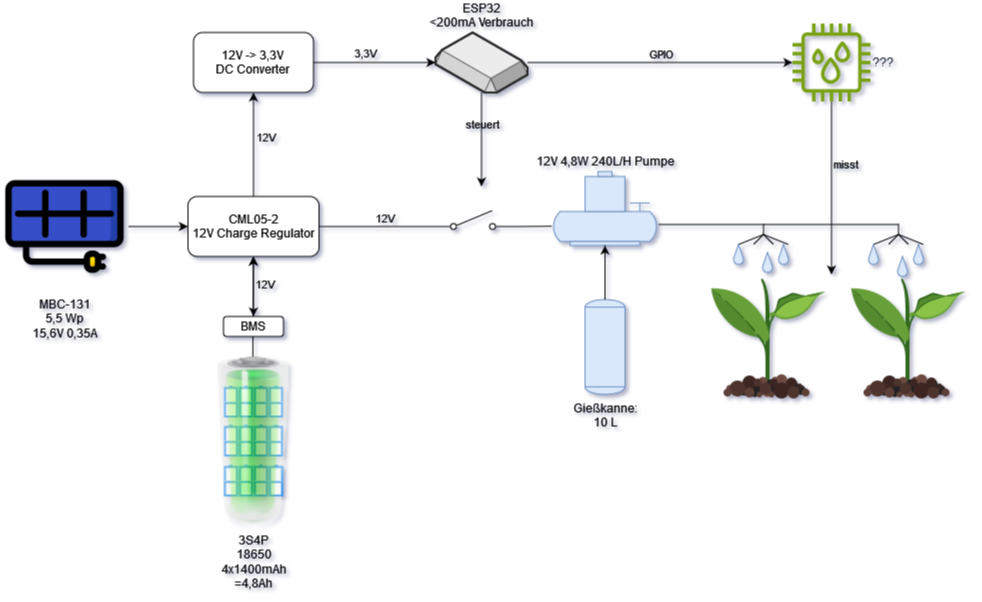

The diagram above was exported from draw.io. Its source (the exported page's mxGraphModel, read from the mxfile embedded in the PNG):
<mxGraphModel dx="1434" dy="791" grid="1" gridSize="10" guides="1" tooltips="1" connect="1" arrows="1" fold="1" page="1" pageScale="1" pageWidth="1169" pageHeight="827" background="#ffffff" math="0" shadow="1">
  <root>
    <mxCell id="0" />
    <mxCell id="1" parent="0" />
    <mxCell id="uNwkJ2060_JhU6KTZqCs-42" value="" style="edgeStyle=none;rounded=1;orthogonalLoop=1;jettySize=auto;html=1;" parent="1" target="uNwkJ2060_JhU6KTZqCs-1" edge="1">
      <mxGeometry relative="1" as="geometry">
        <mxPoint x="360.33333333333326" y="420" as="sourcePoint" />
      </mxGeometry>
    </mxCell>
    <mxCell id="uNwkJ2060_JhU6KTZqCs-2" value="" style="edgeStyle=orthogonalEdgeStyle;rounded=1;orthogonalLoop=1;jettySize=auto;html=1;" parent="1" source="SG_5UfDZLsI8UljBUngQ-3" target="uNwkJ2060_JhU6KTZqCs-1" edge="1">
      <mxGeometry relative="1" as="geometry" />
    </mxCell>
    <mxCell id="SG_5UfDZLsI8UljBUngQ-3" value="&lt;div&gt;MBC-131&lt;/div&gt;&lt;div&gt;5,5 Wp&lt;/div&gt;&lt;div&gt;15,6V 0,35A&lt;/div&gt;" style="shape=image;html=1;verticalAlign=top;verticalLabelPosition=bottom;labelBackgroundColor=none;imageAspect=0;aspect=fixed;image=https://cdn0.iconfinder.com/data/icons/green-world-colored/80/sun-solar-panel-green-energy-plug-128.png;labelPosition=center;align=center;rounded=1;" parent="1" vertex="1">
      <mxGeometry x="108" y="226" width="128" height="128" as="geometry" />
    </mxCell>
    <mxCell id="SG_5UfDZLsI8UljBUngQ-11" value="Gießkanne:&lt;br&gt;&lt;div&gt;10 L&lt;/div&gt;" style="shape=mxgraph.pid.vessels.tank;html=1;pointerEvents=1;align=center;verticalLabelPosition=bottom;verticalAlign=top;dashed=0;fillColor=#dae8fc;strokeColor=#6c8ebf;rounded=1;" parent="1" vertex="1">
      <mxGeometry x="692.5" y="363" width="40" height="95" as="geometry" />
    </mxCell>
    <mxCell id="SG_5UfDZLsI8UljBUngQ-13" value="12V 4,8W 240L/H Pumpe" style="shape=mxgraph.pid.pumps.submersible_pump;html=1;pointerEvents=1;align=center;verticalLabelPosition=top;verticalAlign=bottom;dashed=0;fillColor=#dae8fc;strokeColor=#6c8ebf;labelPosition=center;rounded=1;" parent="1" vertex="1">
      <mxGeometry x="661" y="235" width="103" height="74" as="geometry" />
    </mxCell>
    <mxCell id="SG_5UfDZLsI8UljBUngQ-15" style="edgeStyle=orthogonalEdgeStyle;rounded=1;orthogonalLoop=1;jettySize=auto;html=1;entryX=0.5;entryY=1;entryDx=0;entryDy=0;entryPerimeter=0;" parent="1" source="SG_5UfDZLsI8UljBUngQ-11" target="SG_5UfDZLsI8UljBUngQ-13" edge="1">
      <mxGeometry relative="1" as="geometry" />
    </mxCell>
    <mxCell id="SG_5UfDZLsI8UljBUngQ-17" value="" style="shape=image;html=1;verticalAlign=top;verticalLabelPosition=bottom;labelBackgroundColor=#ffffff;imageAspect=0;aspect=fixed;image=https://cdn1.iconfinder.com/data/icons/icons-for-a-site-1/64/advantage_eco_friendly-128.png;rounded=1;" parent="1" vertex="1">
      <mxGeometry x="811" y="338" width="128" height="128" as="geometry" />
    </mxCell>
    <mxCell id="SG_5UfDZLsI8UljBUngQ-18" value="" style="shape=image;html=1;verticalAlign=top;verticalLabelPosition=bottom;labelBackgroundColor=#ffffff;imageAspect=0;aspect=fixed;image=https://cdn1.iconfinder.com/data/icons/icons-for-a-site-1/64/advantage_eco_friendly-128.png;rounded=1;" parent="1" vertex="1">
      <mxGeometry x="951" y="338" width="128" height="128" as="geometry" />
    </mxCell>
    <mxCell id="SG_5UfDZLsI8UljBUngQ-20" value="" style="verticalLabelPosition=bottom;outlineConnect=0;align=center;dashed=0;html=1;verticalAlign=top;shape=mxgraph.pid.misc.spraying_device;pointerEvents=1;rounded=1;" parent="1" vertex="1">
      <mxGeometry x="836" y="288" width="60" height="20" as="geometry" />
    </mxCell>
    <mxCell id="SG_5UfDZLsI8UljBUngQ-21" value="" style="verticalLabelPosition=bottom;verticalAlign=top;html=1;shape=mxgraph.basic.drop;fillColor=#dae8fc;strokeColor=#6c8ebf;rounded=1;" parent="1" vertex="1">
      <mxGeometry x="841" y="308" width="10" height="20" as="geometry" />
    </mxCell>
    <mxCell id="SG_5UfDZLsI8UljBUngQ-24" value="" style="verticalLabelPosition=bottom;verticalAlign=top;html=1;shape=mxgraph.basic.drop;fillColor=#dae8fc;strokeColor=#6c8ebf;rounded=1;" parent="1" vertex="1">
      <mxGeometry x="870" y="316" width="10" height="20" as="geometry" />
    </mxCell>
    <mxCell id="SG_5UfDZLsI8UljBUngQ-25" value="" style="verticalLabelPosition=bottom;verticalAlign=top;html=1;shape=mxgraph.basic.drop;fillColor=#dae8fc;strokeColor=#6c8ebf;rounded=1;" parent="1" vertex="1">
      <mxGeometry x="886" y="308" width="10" height="20" as="geometry" />
    </mxCell>
    <mxCell id="SG_5UfDZLsI8UljBUngQ-26" value="" style="verticalLabelPosition=bottom;outlineConnect=0;align=center;dashed=0;html=1;verticalAlign=top;shape=mxgraph.pid.misc.spraying_device;pointerEvents=1;rounded=1;" parent="1" vertex="1">
      <mxGeometry x="971" y="288" width="60" height="20" as="geometry" />
    </mxCell>
    <mxCell id="SG_5UfDZLsI8UljBUngQ-27" value="" style="verticalLabelPosition=bottom;verticalAlign=top;html=1;shape=mxgraph.basic.drop;fillColor=#dae8fc;strokeColor=#6c8ebf;rounded=1;" parent="1" vertex="1">
      <mxGeometry x="976" y="308" width="10" height="20" as="geometry" />
    </mxCell>
    <mxCell id="SG_5UfDZLsI8UljBUngQ-28" value="" style="verticalLabelPosition=bottom;verticalAlign=top;html=1;shape=mxgraph.basic.drop;fillColor=#dae8fc;strokeColor=#6c8ebf;rounded=1;" parent="1" vertex="1">
      <mxGeometry x="1005" y="320" width="10" height="20" as="geometry" />
    </mxCell>
    <mxCell id="SG_5UfDZLsI8UljBUngQ-29" value="" style="verticalLabelPosition=bottom;verticalAlign=top;html=1;shape=mxgraph.basic.drop;fillColor=#dae8fc;strokeColor=#6c8ebf;rounded=1;" parent="1" vertex="1">
      <mxGeometry x="1021" y="308" width="10" height="20" as="geometry" />
    </mxCell>
    <mxCell id="SG_5UfDZLsI8UljBUngQ-38" value="" style="endArrow=none;html=1;rounded=1;" parent="1" edge="1">
      <mxGeometry width="50" height="50" relative="1" as="geometry">
        <mxPoint x="871" y="288" as="sourcePoint" />
        <mxPoint x="971" y="288" as="targetPoint" />
      </mxGeometry>
    </mxCell>
    <mxCell id="SG_5UfDZLsI8UljBUngQ-40" value="" style="endArrow=none;html=1;rounded=1;" parent="1" edge="1">
      <mxGeometry width="50" height="50" relative="1" as="geometry">
        <mxPoint x="766" y="288" as="sourcePoint" />
        <mxPoint x="836" y="288" as="targetPoint" />
      </mxGeometry>
    </mxCell>
    <mxCell id="SG_5UfDZLsI8UljBUngQ-55" style="edgeStyle=orthogonalEdgeStyle;rounded=1;orthogonalLoop=1;jettySize=auto;html=1;" parent="1" source="itPiGZFmY9J-Glkmf1jX-1" target="SG_5UfDZLsI8UljBUngQ-45" edge="1">
      <mxGeometry relative="1" as="geometry">
        <mxPoint x="653" y="126" as="sourcePoint" />
      </mxGeometry>
    </mxCell>
    <mxCell id="SG_5UfDZLsI8UljBUngQ-56" value="GPIO" style="edgeLabel;html=1;align=center;verticalAlign=bottom;resizable=0;points=[];rounded=1;labelBackgroundColor=none;labelPosition=center;verticalLabelPosition=top;" parent="SG_5UfDZLsI8UljBUngQ-55" vertex="1" connectable="0">
      <mxGeometry relative="1" as="geometry">
        <mxPoint as="offset" />
      </mxGeometry>
    </mxCell>
    <mxCell id="wnVql5pKMNQYz3PM4dVK-10" style="edgeStyle=orthogonalEdgeStyle;rounded=1;orthogonalLoop=1;jettySize=auto;html=1;entryX=1;entryY=0;entryDx=0;entryDy=0;" parent="1" source="SG_5UfDZLsI8UljBUngQ-45" target="SG_5UfDZLsI8UljBUngQ-17" edge="1">
      <mxGeometry relative="1" as="geometry" />
    </mxCell>
    <mxCell id="wnVql5pKMNQYz3PM4dVK-11" value="misst" style="edgeLabel;html=1;align=left;verticalAlign=middle;resizable=0;points=[];rounded=1;labelPosition=right;verticalLabelPosition=middle;labelBackgroundColor=none;" parent="wnVql5pKMNQYz3PM4dVK-10" vertex="1" connectable="0">
      <mxGeometry x="-0.2821" relative="1" as="geometry">
        <mxPoint as="offset" />
      </mxGeometry>
    </mxCell>
    <mxCell id="SG_5UfDZLsI8UljBUngQ-45" value="&lt;div&gt;???&lt;/div&gt;" style="sketch=0;outlineConnect=0;fontColor=#232F3E;gradientColor=none;fillColor=#7AA116;strokeColor=none;dashed=0;verticalLabelPosition=middle;verticalAlign=middle;align=left;html=1;fontSize=12;fontStyle=0;aspect=fixed;pointerEvents=1;shape=mxgraph.aws4.iot_thing_humidity_sensor;labelPosition=right;rounded=1;" parent="1" vertex="1">
      <mxGeometry x="900" y="87" width="78" height="78" as="geometry" />
    </mxCell>
    <mxCell id="SG_5UfDZLsI8UljBUngQ-63" value="" style="edgeStyle=orthogonalEdgeStyle;rounded=1;orthogonalLoop=1;jettySize=auto;html=1;exitX=1;exitY=0.8;exitDx=0;exitDy=0;endArrow=none;endFill=0;entryX=-0.016;entryY=0.739;entryDx=0;entryDy=0;entryPerimeter=0;" parent="1" source="SG_5UfDZLsI8UljBUngQ-61" target="SG_5UfDZLsI8UljBUngQ-13" edge="1">
      <mxGeometry relative="1" as="geometry" />
    </mxCell>
    <mxCell id="SG_5UfDZLsI8UljBUngQ-61" value="" style="html=1;shape=mxgraph.electrical.electro-mechanical.singleSwitch;aspect=fixed;elSwitchState=off;rounded=1;" parent="1" vertex="1">
      <mxGeometry x="543" y="274" width="75" height="20" as="geometry" />
    </mxCell>
    <mxCell id="SG_5UfDZLsI8UljBUngQ-64" style="edgeStyle=orthogonalEdgeStyle;rounded=1;orthogonalLoop=1;jettySize=auto;html=1;" parent="1" source="itPiGZFmY9J-Glkmf1jX-1" edge="1">
      <mxGeometry relative="1" as="geometry">
        <mxPoint x="589" y="250" as="targetPoint" />
        <Array as="points" />
        <mxPoint x="589" y="190" as="sourcePoint" />
      </mxGeometry>
    </mxCell>
    <mxCell id="SG_5UfDZLsI8UljBUngQ-65" value="&lt;div&gt;steuert&lt;/div&gt;" style="edgeLabel;html=1;align=center;verticalAlign=middle;resizable=0;points=[];rounded=1;labelBackgroundColor=none;" parent="SG_5UfDZLsI8UljBUngQ-64" vertex="1" connectable="0">
      <mxGeometry x="-0.3152" y="-1" relative="1" as="geometry">
        <mxPoint x="1" y="-1" as="offset" />
      </mxGeometry>
    </mxCell>
    <mxCell id="wnVql5pKMNQYz3PM4dVK-1" value="BMS" style="rounded=1;whiteSpace=wrap;html=1;" parent="1" vertex="1">
      <mxGeometry x="331" y="380" width="60" height="20" as="geometry" />
    </mxCell>
    <mxCell id="uNwkJ2060_JhU6KTZqCs-3" value="" style="edgeStyle=orthogonalEdgeStyle;rounded=1;orthogonalLoop=1;jettySize=auto;html=1;startArrow=classic;startFill=1;" parent="1" source="uNwkJ2060_JhU6KTZqCs-1" target="wnVql5pKMNQYz3PM4dVK-1" edge="1">
      <mxGeometry relative="1" as="geometry" />
    </mxCell>
    <mxCell id="uNwkJ2060_JhU6KTZqCs-5" value="12V" style="edgeLabel;html=1;align=left;verticalAlign=middle;resizable=0;points=[];rounded=1;labelBackgroundColor=none;labelPosition=right;verticalLabelPosition=middle;" parent="uNwkJ2060_JhU6KTZqCs-3" vertex="1" connectable="0">
      <mxGeometry x="-0.2667" relative="1" as="geometry">
        <mxPoint y="5" as="offset" />
      </mxGeometry>
    </mxCell>
    <mxCell id="uNwkJ2060_JhU6KTZqCs-4" value="" style="edgeStyle=orthogonalEdgeStyle;rounded=1;orthogonalLoop=1;jettySize=auto;html=1;endArrow=none;endFill=0;entryX=0;entryY=0.8;entryDx=0;entryDy=0;" parent="1" source="uNwkJ2060_JhU6KTZqCs-1" target="SG_5UfDZLsI8UljBUngQ-61" edge="1">
      <mxGeometry relative="1" as="geometry">
        <mxPoint x="540" y="290" as="targetPoint" />
      </mxGeometry>
    </mxCell>
    <mxCell id="uNwkJ2060_JhU6KTZqCs-7" value="12V" style="edgeLabel;html=1;align=center;verticalAlign=bottom;resizable=0;points=[];rounded=1;labelBackgroundColor=none;labelPosition=center;verticalLabelPosition=top;" parent="uNwkJ2060_JhU6KTZqCs-4" vertex="1" connectable="0">
      <mxGeometry x="0.1313" relative="1" as="geometry">
        <mxPoint as="offset" />
      </mxGeometry>
    </mxCell>
    <mxCell id="uNwkJ2060_JhU6KTZqCs-14" style="edgeStyle=orthogonalEdgeStyle;rounded=1;orthogonalLoop=1;jettySize=auto;html=1;entryX=0.5;entryY=1;entryDx=0;entryDy=0;" parent="1" source="uNwkJ2060_JhU6KTZqCs-1" target="uNwkJ2060_JhU6KTZqCs-10" edge="1">
      <mxGeometry relative="1" as="geometry" />
    </mxCell>
    <mxCell id="uNwkJ2060_JhU6KTZqCs-15" value="12V" style="edgeLabel;html=1;align=left;verticalAlign=middle;resizable=0;points=[];rounded=1;labelBackgroundColor=none;labelPosition=right;verticalLabelPosition=middle;" parent="uNwkJ2060_JhU6KTZqCs-14" vertex="1" connectable="0">
      <mxGeometry x="0.1776" y="-1" relative="1" as="geometry">
        <mxPoint y="1" as="offset" />
      </mxGeometry>
    </mxCell>
    <mxCell id="uNwkJ2060_JhU6KTZqCs-1" value="&lt;div&gt;CML05-2&lt;/div&gt;&lt;div&gt;12V Charge Regulator&lt;/div&gt;" style="rounded=1;whiteSpace=wrap;html=1;" parent="1" vertex="1">
      <mxGeometry x="295.5" y="260" width="131" height="60" as="geometry" />
    </mxCell>
    <mxCell id="uNwkJ2060_JhU6KTZqCs-13" value="" style="edgeStyle=orthogonalEdgeStyle;rounded=1;orthogonalLoop=1;jettySize=auto;html=1;" parent="1" source="uNwkJ2060_JhU6KTZqCs-10" target="itPiGZFmY9J-Glkmf1jX-1" edge="1">
      <mxGeometry relative="1" as="geometry">
        <mxPoint x="525" y="126" as="targetPoint" />
      </mxGeometry>
    </mxCell>
    <mxCell id="uNwkJ2060_JhU6KTZqCs-16" value="3,3V" style="edgeLabel;html=1;align=center;verticalAlign=bottom;resizable=0;points=[];rounded=1;labelBackgroundColor=none;labelPosition=center;verticalLabelPosition=top;" parent="uNwkJ2060_JhU6KTZqCs-13" vertex="1" connectable="0">
      <mxGeometry x="-0.16" y="2" relative="1" as="geometry">
        <mxPoint y="1" as="offset" />
      </mxGeometry>
    </mxCell>
    <mxCell id="uNwkJ2060_JhU6KTZqCs-10" value="&lt;div&gt;12V -&amp;gt; 3,3V&lt;/div&gt;&lt;div&gt;DC Converter&lt;br&gt;&lt;/div&gt;" style="rounded=1;whiteSpace=wrap;html=1;" parent="1" vertex="1">
      <mxGeometry x="301" y="96" width="120" height="60" as="geometry" />
    </mxCell>
    <mxCell id="uNwkJ2060_JhU6KTZqCs-19" value="" style="html=1;verticalLabelPosition=bottom;align=center;labelBackgroundColor=#ffffff;verticalAlign=top;strokeWidth=2;strokeColor=#0080F0;shadow=0;dashed=0;shape=mxgraph.ios7.icons.battery;direction=north;rounded=1;" parent="1" vertex="1">
      <mxGeometry x="362.5" y="450" width="12" height="30" as="geometry" />
    </mxCell>
    <mxCell id="uNwkJ2060_JhU6KTZqCs-23" value="" style="html=1;verticalLabelPosition=bottom;align=center;labelBackgroundColor=#ffffff;verticalAlign=top;strokeWidth=2;strokeColor=#0080F0;shadow=0;dashed=0;shape=mxgraph.ios7.icons.battery;direction=north;rounded=1;" parent="1" vertex="1">
      <mxGeometry x="377.5" y="450" width="12" height="30" as="geometry" />
    </mxCell>
    <mxCell id="uNwkJ2060_JhU6KTZqCs-31" value="" style="html=1;verticalLabelPosition=bottom;align=center;labelBackgroundColor=#ffffff;verticalAlign=top;strokeWidth=2;strokeColor=#0080F0;shadow=0;dashed=0;shape=mxgraph.ios7.icons.battery;direction=north;rounded=1;" parent="1" vertex="1">
      <mxGeometry x="347.5" y="450" width="12" height="30" as="geometry" />
    </mxCell>
    <mxCell id="uNwkJ2060_JhU6KTZqCs-32" value="" style="html=1;verticalLabelPosition=bottom;align=center;labelBackgroundColor=#ffffff;verticalAlign=top;strokeWidth=2;strokeColor=#0080F0;shadow=0;dashed=0;shape=mxgraph.ios7.icons.battery;direction=north;rounded=1;" parent="1" vertex="1">
      <mxGeometry x="332.5" y="450" width="12" height="30" as="geometry" />
    </mxCell>
    <mxCell id="uNwkJ2060_JhU6KTZqCs-33" value="" style="html=1;verticalLabelPosition=bottom;align=center;labelBackgroundColor=#ffffff;verticalAlign=top;strokeWidth=2;strokeColor=#0080F0;shadow=0;dashed=0;shape=mxgraph.ios7.icons.battery;direction=north;rounded=1;" parent="1" vertex="1">
      <mxGeometry x="362.5" y="489" width="12" height="30" as="geometry" />
    </mxCell>
    <mxCell id="uNwkJ2060_JhU6KTZqCs-34" value="" style="html=1;verticalLabelPosition=bottom;align=center;labelBackgroundColor=#ffffff;verticalAlign=top;strokeWidth=2;strokeColor=#0080F0;shadow=0;dashed=0;shape=mxgraph.ios7.icons.battery;direction=north;rounded=1;" parent="1" vertex="1">
      <mxGeometry x="377.5" y="489" width="12" height="30" as="geometry" />
    </mxCell>
    <mxCell id="uNwkJ2060_JhU6KTZqCs-35" value="" style="html=1;verticalLabelPosition=bottom;align=center;labelBackgroundColor=#ffffff;verticalAlign=top;strokeWidth=2;strokeColor=#0080F0;shadow=0;dashed=0;shape=mxgraph.ios7.icons.battery;direction=north;rounded=1;" parent="1" vertex="1">
      <mxGeometry x="347.5" y="489" width="12" height="30" as="geometry" />
    </mxCell>
    <mxCell id="uNwkJ2060_JhU6KTZqCs-36" value="" style="html=1;verticalLabelPosition=bottom;align=center;labelBackgroundColor=#ffffff;verticalAlign=top;strokeWidth=2;strokeColor=#0080F0;shadow=0;dashed=0;shape=mxgraph.ios7.icons.battery;direction=north;rounded=1;" parent="1" vertex="1">
      <mxGeometry x="332.5" y="489" width="12" height="30" as="geometry" />
    </mxCell>
    <mxCell id="uNwkJ2060_JhU6KTZqCs-37" value="" style="html=1;verticalLabelPosition=bottom;align=center;labelBackgroundColor=#ffffff;verticalAlign=top;strokeWidth=2;strokeColor=#0080F0;shadow=0;dashed=0;shape=mxgraph.ios7.icons.battery;direction=north;rounded=1;" parent="1" vertex="1">
      <mxGeometry x="362.5" y="529" width="12" height="30" as="geometry" />
    </mxCell>
    <mxCell id="uNwkJ2060_JhU6KTZqCs-38" value="" style="html=1;verticalLabelPosition=bottom;align=center;labelBackgroundColor=#ffffff;verticalAlign=top;strokeWidth=2;strokeColor=#0080F0;shadow=0;dashed=0;shape=mxgraph.ios7.icons.battery;direction=north;rounded=1;" parent="1" vertex="1">
      <mxGeometry x="377.5" y="529" width="12" height="30" as="geometry" />
    </mxCell>
    <mxCell id="uNwkJ2060_JhU6KTZqCs-39" value="" style="html=1;verticalLabelPosition=bottom;align=center;labelBackgroundColor=#ffffff;verticalAlign=top;strokeWidth=2;strokeColor=#0080F0;shadow=0;dashed=0;shape=mxgraph.ios7.icons.battery;direction=north;rounded=1;" parent="1" vertex="1">
      <mxGeometry x="347.5" y="529" width="12" height="30" as="geometry" />
    </mxCell>
    <mxCell id="uNwkJ2060_JhU6KTZqCs-40" value="" style="html=1;verticalLabelPosition=bottom;align=center;labelBackgroundColor=#ffffff;verticalAlign=top;strokeWidth=2;strokeColor=#0080F0;shadow=0;dashed=0;shape=mxgraph.ios7.icons.battery;direction=north;rounded=1;" parent="1" vertex="1">
      <mxGeometry x="332.5" y="529" width="12" height="30" as="geometry" />
    </mxCell>
    <mxCell id="uNwkJ2060_JhU6KTZqCs-44" value="&lt;div&gt;3S4P&lt;/div&gt;&lt;div&gt;18650&lt;/div&gt;&lt;div&gt;4x1400mAh&lt;/div&gt;&lt;div&gt;=4,8Ah&lt;br&gt;&lt;/div&gt;" style="image;html=1;image=img/lib/clip_art/general/Battery_100_128x128.png;textShadow=0;imageBorder=none;imageBackground=none;opacity=60;rounded=1;labelBackgroundColor=none;" parent="1" vertex="1">
      <mxGeometry x="277.75" y="420" width="166.5" height="170" as="geometry" />
    </mxCell>
    <mxCell id="itPiGZFmY9J-Glkmf1jX-1" value="&lt;div&gt;ESP32&lt;/div&gt;&lt;div&gt;&amp;lt;200mA Verbrauch&lt;br&gt;&lt;/div&gt;" style="verticalLabelPosition=top;html=1;verticalAlign=bottom;strokeWidth=1;align=center;outlineConnect=0;dashed=0;outlineConnect=0;shape=mxgraph.aws3d.ebs;fillColor=#ECECEC;strokeColor=#5E5E5E;aspect=fixed;labelPosition=center;" parent="1" vertex="1">
      <mxGeometry x="543" y="96" width="92" height="60" as="geometry" />
    </mxCell>
  </root>
</mxGraphModel>